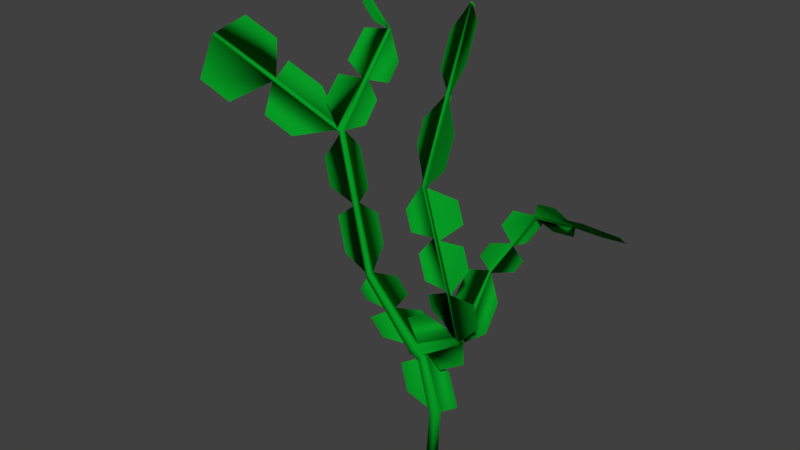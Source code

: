 # Source: seaweed-1.blend  (saved by Blender 2.78.0; exported with 4.5.12 LTS)
import bpy
from mathutils import Matrix  # noqa: F401  (used for matrix-valued properties, if any)

bpy.ops.wm.read_factory_settings(use_empty=True)
scene = bpy.context.scene
scene.name = 'Scene'

# ---- collections
col_collection_1 = bpy.data.collections.new('Collection 1'); scene.collection.children.link(col_collection_1)

# ---- materials (node trees are filled in below, after node groups)
mat_material_001 = bpy.data.materials.new('Material.001')
mat_material_001.alpha_threshold = 0.0
mat_material_001.use_transparent_shadow = False
mat_material_001.diffuse_color = (0.002188, 0.3264, 0.0186, 1.0)
mat_material_001.specular_color = (0.7988, 1.0, 0.9712)
mat_material_001.roughness = 0.5
mat_material_001.specular_intensity = 0.0

# ---- material node trees

# ---- world
world_world = bpy.data.worlds.new('World'); scene.world = world_world
world_world.color = (0.05088, 0.05088, 0.05088)
world_world.use_sun_shadow = False
world_world.sun_shadow_jitter_overblur = 0.0
world_world.cycles.sampling_method = 'MANUAL'

# ---- meshes
me_cylinder_001 = bpy.data.meshes.new('Cylinder.001')
me_cylinder_001.from_pydata([(-0.1545, 0.2598, -1.171), (-0.676, 0.2598, 3.227), (0.09254, 0.08029, -1.171), (-0.5886, 0.04089, 3.433), (-0.001838, -0.2102, -1.171), (-0.6393, -0.1725, 3.386), (-0.3073, -0.2102, -1.171), (-0.7877, -0.2102, 3.123), (-0.4016, 0.08029, -1.171), (-0.8567, 0.08029, 3.059), (-0.8655, 0.04968, 3.569), (-1.08, 0.2985, 3.387), (-0.9237, -0.1954, 3.514), (-1.208, -0.2415, 3.267), (-1.287, 0.09224, 3.193), (-1.006, 0.04059, 3.678), (-1.244, 0.2585, 3.563), (-1.057, -0.1717, 3.631), (-1.355, -0.2091, 3.459), (-1.423, 0.07988, 3.395), (-3.36, 0.05717, 6.09), (-3.489, 0.185, 5.97), (-3.409, -0.1497, 6.044), (-3.568, -0.1497, 5.896), (-3.618, 0.05717, 5.85), (-0.04358, 0.2598, 0.7564), (0.1744, 0.08029, 0.8303), (0.09115, -0.2102, 0.8021), (-0.1783, -0.2102, 0.7108), (-0.2616, 0.08029, 0.6826), (1.261, 0.004732, 4.672), (1.227, -0.1378, 4.64), (1.062, 0.04259, 4.704), (1.037, -0.1532, 4.726), (0.9818, 0.004531, 4.836), (0.9481, -0.1373, 4.805), (1.944, -1.729, 7.908), (1.922, -1.822, 7.887), (1.823, -1.725, 7.967), (1.798, -1.832, 7.943), (1.762, -1.729, 8.015), (1.74, -1.821, 7.994), (0.1585, -0.9414, 11.25), (0.1364, -1.034, 11.23), (0.03804, -0.9376, 11.31), (0.0127, -1.044, 11.29), (-0.02319, -0.9415, 11.36), (-0.04514, -1.034, 11.34), (-0.2472, 2.137, 17.19), (-0.2648, 2.063, 17.18), (-0.3435, 2.14, 17.24), (-0.3637, 2.055, 17.22), (-0.3924, 2.137, 17.28), (-0.41, 2.063, 17.26), (1.082, -0.252, 4.916), (1.268, -0.237, 4.832), (1.301, -0.09738, 4.863), (0.9948, -0.2365, 4.993), (1.028, -0.09757, 5.023), (1.134, -0.1236, 5.01), (0.8274, 2.299, 6.594), (0.7583, 2.313, 6.605), (0.7304, 2.299, 6.651), (0.8414, 2.264, 6.66), (0.7463, 2.264, 6.716), (0.7832, 2.255, 6.712), (2.112, 3.3, 9.01), (2.043, 3.313, 9.021), (2.015, 3.3, 9.067), (2.126, 3.265, 9.076), (2.031, 3.265, 9.132), (2.068, 3.256, 9.127), (7.517, -0.05676, 11.28), (7.464, -0.04673, 11.29), (7.443, -0.05682, 11.33), (7.527, -0.08381, 11.33), (7.455, -0.08386, 11.38), (7.483, -0.09076, 11.37), (-4.902, 0.2498, 11.77), (-5.028, 0.3282, 11.71), (-4.975, 0.1027, 11.76), (-5.082, 0.1027, 11.66), (-5.115, 0.2421, 11.63), (-11.27, -0.4249, 14.6), (-11.34, -0.3528, 14.54), (-11.29, -0.5417, 14.58), (-11.38, -0.5417, 14.49), (-11.41, -0.4249, 14.47), (-5.24, 0.07279, 11.75), (-5.273, 0.2115, 11.72), (-5.141, 0.2037, 11.91), (-5.134, 0.07279, 11.85), (-5.187, 0.2972, 11.8), (-4.967, 3.137, 15.11), (-5.027, 3.174, 15.08), (-5.002, 3.066, 15.1), (-5.081, 3.115, 15.18), (-5.078, 3.052, 15.15), (-5.103, 3.16, 15.13), (-7.732, 3.722, 17.32), (-7.793, 3.759, 17.3), (-7.767, 3.651, 17.32), (-7.846, 3.7, 17.39), (-7.843, 3.637, 17.37), (-7.869, 3.744, 17.34), (-4.259, 0.2566, 8.84), (-4.131, 0.1535, 8.929), (-4.325, -0.02348, 8.778), (-4.366, 0.1496, 8.739), (-4.192, -0.02348, 8.902), (-2.521, 0.06852, 4.622), (-2.366, 0.2217, 4.766), (-2.233, -0.1607, 4.838), (-2.462, -0.1794, 4.677), (-2.183, 0.04888, 4.884), (1.051, -1.335, 9.579), (0.9306, -1.331, 9.638), (0.8694, -1.335, 9.686), (0.9053, -1.438, 9.614), (1.029, -1.428, 9.558), (0.8474, -1.428, 9.665), (1.425, 2.755, 7.919), (1.389, 2.764, 7.924), (1.47, 2.8, 7.802), (1.484, 2.764, 7.868), (1.401, 2.813, 7.813), (1.373, 2.8, 7.859), (4.827, 1.59, 10.2), (4.775, 1.582, 10.25), (4.729, 1.622, 10.2), (4.743, 1.59, 10.25), (4.753, 1.633, 10.16), (4.814, 1.622, 10.15), (-8.312, -0.2345, 13.12), (-8.203, -0.1106, 13.26), (-8.342, -0.1067, 13.1), (-8.213, -0.2345, 13.22), (-8.262, -0.0278, 13.17), (-6.464, 3.407, 16.28), (-6.486, 3.452, 16.23), (-6.384, 3.359, 16.21), (-6.46, 3.345, 16.26), (-6.41, 3.467, 16.19), (-6.349, 3.429, 16.22), (-5.111, 1.659, 13.54), (-5.145, 1.728, 13.46), (-4.934, 1.693, 13.44), (-4.988, 1.585, 13.43), (-5.028, 1.751, 13.4), (-5.106, 1.562, 13.5), (-4.763, -0.03464, 6.524), (-5.163, 0.01471, 8.066), (-2.771, 0.02879, 7.586), (-3.108, 0.07088, 8.827), (-6.17, 0.3889, 10.22), (-5.862, 0.3508, 9.032), (-3.856, -0.03668, 11.49), (-3.417, -0.09149, 9.88), (-5.603, -0.05225, 12.97), (-5.588, 0.7037, 13.8), (-6.359, 0.5928, 13.15), (-8.015, 0.4228, 13.88), (-4.466, 0.9742, 11.86), (-4.482, 1.697, 12.7), (-3.663, 2.04, 14.36), (-3.663, 1.445, 13.66), (-5.799, 2.484, 15.18), (-5.818, 1.505, 14.1), (-5.342, 2.541, 15.52), (-6.052, 2.691, 16.09), (-5.386, 3.574, 14.93), (-6.299, 3.767, 15.66), (-7.157, 2.672, 17.22), (-6.304, 2.491, 16.54), (-7.717, 4.48, 16.65), (-7.101, 4.35, 16.16), (-4.36, 0.379, 4.77), (-4.032, 0.3824, 4.403), (-1.879, -0.2446, 6.59), (-1.28, -0.2489, 5.977), (-2.859, 0.03921, 3.214), (-3.497, 0.03261, 3.928), (-0.4606, 0.1246, 4.784), (-0.8925, 0.1277, 5.226), (-0.9415, -0.6974, 5.272), (-0.02203, -0.7141, 5.807), (0.4106, -0.311, 3.197), (1.55, -0.3332, 3.96), (-0.04434, 0.5977, 14.22), (-0.06419, 0.5142, 14.2), (-0.2276, 0.5145, 14.3), (-0.1755, 0.5052, 14.25), (-0.2078, 0.5976, 14.32), (-0.1527, 0.6011, 14.28), (-1.271, 2.135, 16.08), (-1.188, 1.445, 14.75), (0.4707, 1.341, 16.88), (0.5599, 0.652, 15.56), (-1.202, 0.1275, 12.22), (-1.256, 0.582, 13.1), (1.204, -1.301, 12.37), (1.128, -0.7196, 13.48), (-11.54, -1.215, 12.75), (-10.02, -1.062, 12.08), (-10.19, 0.2708, 15.37), (-8.61, 0.433, 14.67), (-6.903, -0.664, 11.28), (-8.257, -0.7995, 11.88), (1.334, -0.6926, 11.03), (1.74, -0.8715, 10.27), (-0.4414, -1.428, 10.4), (-0.04936, -1.601, 9.667), (2.37, -1.326, 8.837), (1.973, -1.151, 9.582), (1.172, -2.302, 8.402), (0.715, -2.1, 9.257), (0.7519, -1.585, 7.349), (0.5375, -1.112, 6.443), (2.469, -1.075, 7.328), (2.141, -0.2818, 5.799), (0.7781, 0.03588, 6.529), (0.6305, 1.038, 7.246), (1.433, 1.251, 4.532), (1.24, 2.269, 5.385), (1.342, 3.13, 6.442), (1.616, 3.344, 6.957), (0.6239, 1.788, 7.505), (0.9266, 2.024, 8.074), (2.245, 3.685, 8.736), (1.769, 3.314, 7.84), (1.335, 2.887, 9.264), (1.001, 2.626, 8.636), (2.495, 2.75, 9.955), (3.678, 2.021, 10.44), (3.105, 2.99, 8.896), (4.475, 2.14, 9.472), (6.022, -0.02942, 11.37), (4.626, 0.8345, 10.79), (7.122, 1.121, 10.52), (5.748, 1.974, 9.941), (-1.784, -0.06297, 2.455), (-1.467, -0.06297, 1.19), (0.4941, 0.1619, 2.861), (0.9357, 0.1847, 1.354)], [], [(25, 1, 3, 26), (26, 3, 5, 27), (27, 5, 7, 28), (9, 7, 13, 14), (28, 7, 9, 29), (29, 9, 1, 25), (0, 2, 4, 6, 8), (14, 13, 18, 19), (5, 3, 10, 12), (1, 9, 14, 11), (3, 1, 11, 10), (7, 5, 12, 13), (111, 110, 24, 21), (12, 10, 15, 17), (11, 14, 19, 16), (13, 12, 17, 18), (10, 11, 16, 15), (106, 105, 79, 78), (113, 112, 22, 23), (114, 111, 21, 20), (110, 113, 23, 24), (112, 114, 20, 22), (8, 29, 25, 0), (6, 28, 29, 8), (4, 27, 28, 6), (2, 26, 27, 4), (0, 25, 26, 2), (17, 12, 33, 35), (3, 10, 32, 30), (3, 5, 31, 30), (12, 5, 31, 33), (10, 15, 34, 32), (15, 17, 35, 34), (54, 55, 37, 39), (56, 55, 37, 36), (57, 54, 39, 41), (58, 57, 41, 40), (56, 59, 38, 36), (59, 58, 40, 38), (115, 116, 44, 42), (116, 117, 46, 44), (118, 119, 43, 45), (115, 119, 43, 42), (120, 118, 45, 47), (117, 120, 47, 46), (188, 189, 49, 48), (190, 191, 51, 53), (192, 190, 53, 52), (188, 193, 50, 48), (193, 192, 52, 50), (191, 189, 49, 51), (48, 49, 51, 53, 52, 50), (32, 34, 58, 59), (30, 32, 59, 56), (34, 35, 57, 58), (35, 33, 54, 57), (30, 31, 55, 56), (33, 31, 55, 54), (56, 59, 65, 63), (34, 58, 64, 62), (30, 56, 63, 60), (32, 30, 60, 61), (59, 58, 64, 65), (34, 32, 61, 62), (121, 122, 70, 71), (123, 124, 69, 66), (125, 123, 66, 67), (124, 121, 71, 69), (126, 122, 70, 68), (126, 125, 67, 68), (127, 128, 77, 75), (129, 130, 76, 74), (129, 131, 73, 74), (128, 130, 76, 77), (132, 127, 75, 72), (131, 132, 72, 73), (135, 133, 86, 87), (108, 107, 81, 82), (109, 106, 78, 80), (105, 108, 82, 79), (107, 109, 80, 81), (83, 84, 87, 86, 85), (136, 134, 83, 85), (137, 135, 87, 84), (133, 136, 85, 86), (134, 137, 84, 83), (78, 79, 92, 90), (81, 80, 91, 88), (79, 82, 89, 92), (80, 78, 90, 91), (82, 81, 88, 89), (144, 96, 98, 145), (146, 93, 95, 147), (148, 94, 98, 145), (149, 97, 96, 144), (148, 94, 93, 146), (147, 95, 97, 149), (138, 102, 104, 139), (140, 101, 103, 141), (142, 100, 99, 143), (141, 103, 102, 138), (142, 100, 104, 139), (143, 99, 101, 140), (23, 22, 109, 107), (21, 24, 108, 105), (22, 20, 106, 109), (24, 23, 107, 108), (20, 21, 105, 106), (17, 15, 114, 112), (19, 18, 113, 110), (15, 16, 111, 114), (18, 17, 112, 113), (16, 19, 110, 111), (40, 41, 120, 117), (41, 39, 118, 120), (36, 37, 119, 115), (39, 37, 119, 118), (38, 40, 117, 116), (36, 38, 116, 115), (62, 61, 125, 126), (62, 64, 122, 126), (63, 65, 121, 124), (61, 60, 123, 125), (60, 63, 124, 123), (65, 64, 122, 121), (67, 66, 132, 131), (66, 69, 127, 132), (71, 70, 130, 128), (68, 67, 131, 129), (68, 70, 130, 129), (69, 71, 128, 127), (90, 92, 137, 134), (88, 91, 136, 133), (92, 89, 135, 137), (91, 90, 134, 136), (89, 88, 133, 135), (93, 143, 140, 95), (94, 142, 139, 98), (97, 141, 138, 96), (94, 142, 143, 93), (95, 140, 141, 97), (96, 138, 139, 98), (80, 147, 149, 91), (79, 148, 146, 78), (91, 149, 144, 90), (79, 148, 145, 92), (78, 146, 147, 80), (90, 144, 145, 92), (24, 108, 151, 150), (20, 106, 153, 152), (108, 82, 154, 155), (106, 78, 156, 157), (149, 91, 158, 159), (134, 90, 160, 161), (146, 78, 162, 163), (94, 148, 165, 164), (97, 149, 167, 166), (97, 141, 169, 168), (142, 94, 170, 171), (141, 103, 172, 173), (100, 142, 175, 174), (24, 110, 177, 176), (114, 20, 178, 179), (110, 19, 180, 181), (15, 114, 183, 182), (15, 34, 185, 184), (3, 30, 187, 186), (45, 43, 189, 191), (44, 46, 192, 193), (42, 44, 193, 188), (46, 47, 190, 192), (47, 45, 191, 190), (42, 43, 189, 188), (192, 52, 194, 195), (49, 189, 197, 196), (46, 192, 199, 198), (189, 43, 200, 201), (133, 86, 202, 203), (134, 83, 204, 205), (133, 88, 206, 207), (115, 42, 208, 209), (47, 120, 211, 210), (36, 115, 213, 212), (41, 120, 215, 214), (39, 54, 217, 216), (37, 55, 219, 218), (59, 65, 221, 220), (60, 30, 222, 223), (60, 123, 225, 224), (122, 64, 226, 227), (66, 123, 229, 228), (70, 122, 231, 230), (130, 70, 232, 233), (66, 132, 235, 234), (129, 74, 236, 237), (72, 132, 239, 238), (9, 29, 241, 240), (3, 26, 243, 242)])
me_cylinder_001.polygons.foreach_set('use_smooth', [True] * 198)
me_cylinder_001.materials.append(mat_material_001)
me_cylinder_001.use_remesh_preserve_volume = False
me_cylinder_001.use_remesh_preserve_attributes = False
me_cylinder_001.use_mirror_vertex_groups = False
me_cylinder_001.update()
arm_armature = bpy.data.armatures.new('Armature')  # bones are not reproduced

# ---- objects
ob_armature = bpy.data.objects.new('Armature', arm_armature)
ob_cylinder = bpy.data.objects.new('Cylinder', me_cylinder_001)

# ---- transforms, parenting, visibility, modifiers, constraints
ob_armature.location = (0.0, 0.0, 0.0)
ob_armature.scale = (0.4302, 0.4302, 0.4302)
ob_armature.lineart.crease_threshold = 0.0
ob_cylinder.parent = ob_armature
ob_cylinder.matrix_parent_inverse = Matrix(((2.324, 0.0, 0.0, 0.0), (0.0, 2.324, 0.0, 0.0), (0.0, 0.0, 2.324, 0.0), (0.0, 0.0, 0.0, 1.0)))
ob_cylinder.location = (0.0, 0.0, 0.07578)
ob_cylinder.scale = (0.05917, 0.05917, 0.05917)
ob_cylinder.lineart.crease_threshold = 0.0
_vg = ob_cylinder.vertex_groups.new(name='Bone')
for _i, _w in zip([0, 1, 2, 3, 4, 5, 6, 7, 8, 9, 10, 11, 12, 13, 14, 15, 16, 17, 18, 19, 20, 21, 22, 23, 24, 25, 26, 27, 28, 29, 30, 31, 32, 33, 34, 35, 36, 37, 38, 39, 40, 41, 42, 43, 44, 45, 46, 47, 54, 55, 56, 57, 58, 59, 60, 61, 62, 63, 64, 65, 66, 67, 68, 69, 70, 71, 72, 73, 74, 75, 76, 77, 78, 79, 80, 81, 82, 83, 84, 85, 86, 87, 88, 89, 90, 91, 92, 93, 94, 95, 96, 97, 98, 99, 100, 101, 102, 103, 104, 105, 106, 107, 108, 109, 110, 111, 112, 113, 114, 115, 116, 117, 118, 119, 120, 121, 122, 123, 124, 125, 126, 127, 128, 129, 130, 131, 132, 133, 134, 135, 136, 137, 138, 139, 140, 141, 142, 143, 144, 145, 146, 147, 148, 149, 150, 151, 152, 153, 154, 155, 156, 157, 158, 159, 160, 161, 162, 163, 164, 165, 166, 167, 168, 169, 170, 171, 172, 173, 174, 175, 176, 177, 178, 179, 180, 181, 182, 183, 184, 185, 186, 187, 200, 201, 202, 203, 204, 205, 206, 207, 208, 209, 210, 211, 212, 213, 214, 215, 216, 217, 218, 219, 220, 221, 222, 223, 224, 225, 226, 227, 228, 229, 230, 231, 232, 233, 234, 235, 236, 237, 238, 239, 240, 241, 242, 243], [1.0, 0.8957, 1.0, 0.8571, 1.0, 0.8495, 1.0, 0.886, 1.0, 0.9166, 0.7618, 0.7911, 0.7929, 0.8023, 0.8026, 0.6933, 0.7151, 0.7474, 0.7508, 0.7405, 0.1814, 0.1803, 0.1808, 0.1804, 0.1788, 0.9994, 0.9985, 0.9999, 0.9998, 0.9992, 0.5601, 0.5525, 0.5776, 0.5467, 0.5404, 0.5448, 0.2795, 0.281, 0.2753, 0.2777, 0.2721, 0.2717, 0.06801, 0.06814, 0.06472, 0.06693, 0.06249, 0.06536, 0.475, 0.4791, 0.4968, 0.4785, 0.4857, 0.4756, 0.2468, 0.2424, 0.2381, 0.24, 0.2328, 0.2324, 0.105, 0.1053, 0.105, 0.1043, 0.1042, 0.1041, 0.08907, 0.08907, 0.08907, 0.08906, 0.08908, 0.08908, 0.06063, 0.06035, 0.06025, 0.06112, 0.06159, 0.05039, 0.05036, 0.05035, 0.05029, 0.05031, 0.05703, 0.0572, 0.05655, 0.0574, 0.0573, 0.01079, 0.01079, 0.01095, 0.01044, 0.01074, 0.01058, 0.006571, 0.006554, 0.006564, 0.006516, 0.006528, 0.006519, 0.1038, 0.1041, 0.1042, 0.1041, 0.1034, 0.3256, 0.3273, 0.3343, 0.3263, 0.3267, 0.1643, 0.1583, 0.1545, 0.1593, 0.1654, 0.1555, 0.1556, 0.1559, 0.1594, 0.1567, 0.1598, 0.1585, 0.09031, 0.0904, 0.09053, 0.09048, 0.09052, 0.0904, 0.05259, 0.05265, 0.05259, 0.05265, 0.05264, 0.007938, 0.007942, 0.008076, 0.007975, 0.008039, 0.008088, 0.02613, 0.02643, 0.02831, 0.02871, 0.02717, 0.02723, 0.1541, 0.1236, 0.1467, 0.1216, 0.07402, 0.08607, 0.07146, 0.09074, 0.04684, 0.03526, 0.05506, 0.05306, 0.05415, 0.04101, 0.01505, 0.01774, 0.01378, 0.02135, 0.009989, 0.008863, 0.01004, 0.008604, 0.007177, 0.00766, 0.00685, 0.007162, 0.2354, 0.2467, 0.2251, 0.2431, 0.5138, 0.4431, 0.2067, 0.181, 0.2685, 0.1352, 0.8287, 0.6123, 0.03982, 0.01239, 0.05063, 0.05133, 0.05066, 0.05157, 0.05438, 0.05326, 0.1072, 0.1314, 0.1016, 0.128, 0.2342, 0.2008, 0.2266, 0.1792, 0.3622, 0.4258, 0.3139, 0.3887, 0.2408, 0.1675, 0.525, 0.3751, 0.2184, 0.1989, 0.1949, 0.1779, 0.1126, 0.145, 0.1184, 0.1331, 0.09804, 0.09347, 0.1003, 0.09334, 0.08894, 0.08973, 0.08939, 0.09, 0.9398, 0.9692, 0.9103, 0.9712]): _vg.add([_i], _w, 'REPLACE')
_vg = ob_cylinder.vertex_groups.new(name='Bone.001')
for _i, _w in zip([1, 3, 5, 7, 9, 10, 11, 12, 13, 14, 15, 16, 17, 18, 19, 20, 21, 22, 23, 24, 30, 31, 32, 33, 34, 35, 36, 37, 38, 39, 40, 41, 42, 43, 44, 45, 46, 47, 54, 55, 56, 57, 58, 59, 60, 61, 62, 63, 64, 65, 66, 67, 68, 69, 70, 71, 72, 73, 74, 75, 76, 77, 78, 79, 80, 81, 82, 83, 84, 85, 86, 87, 88, 89, 90, 91, 92, 93, 94, 95, 96, 97, 98, 99, 100, 101, 102, 103, 104, 105, 106, 107, 108, 109, 110, 111, 112, 113, 114, 115, 116, 117, 118, 119, 120, 121, 122, 123, 124, 125, 126, 127, 128, 129, 130, 131, 132, 133, 134, 135, 136, 137, 138, 139, 140, 141, 142, 143, 144, 145, 146, 147, 148, 149, 150, 151, 152, 153, 154, 155, 156, 157, 158, 159, 160, 161, 162, 163, 164, 165, 166, 167, 168, 169, 170, 171, 172, 173, 174, 175, 176, 177, 178, 179, 180, 181, 182, 183, 184, 185, 186, 187, 189, 198, 200, 201, 202, 203, 204, 205, 206, 207, 208, 209, 210, 211, 212, 213, 214, 215, 216, 217, 218, 219, 220, 221, 222, 223, 224, 225, 226, 227, 228, 229, 230, 231, 232, 233, 234, 235, 236, 237, 238, 239, 240, 241, 242, 243], [0.09997, 0.1368, 0.1444, 0.1095, 0.08003, 0.2311, 0.2015, 0.2007, 0.1905, 0.1898, 0.2988, 0.2747, 0.2454, 0.2397, 0.2488, 0.7093, 0.7135, 0.712, 0.716, 0.7177, 0.406, 0.4121, 0.3912, 0.4183, 0.4266, 0.4208, 0.4961, 0.4991, 0.4926, 0.4946, 0.4902, 0.4909, 0.1568, 0.1573, 0.1495, 0.1546, 0.1444, 0.151, 0.4684, 0.4674, 0.4577, 0.4677, 0.4677, 0.477, 0.7182, 0.7228, 0.727, 0.7246, 0.7318, 0.7324, 0.7633, 0.7639, 0.7641, 0.7633, 0.7639, 0.7636, 0.7064, 0.7065, 0.7064, 0.7062, 0.7063, 0.7062, 0.4896, 0.4909, 0.4919, 0.4948, 0.4962, 0.4484, 0.4483, 0.4483, 0.4482, 0.4482, 0.481, 0.4814, 0.4803, 0.4849, 0.4824, 0.3184, 0.3189, 0.3185, 0.3182, 0.3185, 0.3189, 0.3421, 0.3422, 0.3421, 0.3424, 0.3423, 0.3424, 0.677, 0.6724, 0.6804, 0.6821, 0.6747, 0.634, 0.6316, 0.6258, 0.6332, 0.6333, 0.3734, 0.3645, 0.3587, 0.3685, 0.377, 0.362, 0.7615, 0.7617, 0.7592, 0.7606, 0.7596, 0.7604, 0.7294, 0.7299, 0.73, 0.7302, 0.7299, 0.7295, 0.4596, 0.4598, 0.4596, 0.4598, 0.4598, 0.3345, 0.3345, 0.3338, 0.3343, 0.3341, 0.3338, 0.3453, 0.3467, 0.353, 0.3536, 0.3494, 0.3485, 0.7059, 0.6913, 0.7017, 0.6921, 0.5645, 0.6094, 0.543, 0.6218, 0.417, 0.3755, 0.4725, 0.462, 0.4506, 0.395, 0.3156, 0.3185, 0.3205, 0.3331, 0.3228, 0.3292, 0.3241, 0.3315, 0.3387, 0.3361, 0.3418, 0.3405, 0.6854, 0.6789, 0.7075, 0.6997, 0.4592, 0.5249, 0.7867, 0.8082, 0.7261, 0.8589, 0.1621, 0.3648, 0.001211, 0.04242, 0.104, 0.0726, 0.4559, 0.4587, 0.4482, 0.453, 0.4651, 0.4608, 0.245, 0.2993, 0.2331, 0.294, 0.4473, 0.4116, 0.4723, 0.433, 0.4688, 0.452, 0.5146, 0.5169, 0.733, 0.8109, 0.4455, 0.5932, 0.7289, 0.7389, 0.7535, 0.7583, 0.7617, 0.7546, 0.7691, 0.7706, 0.7593, 0.7438, 0.7557, 0.7402, 0.7092, 0.721, 0.7132, 0.7231, 0.05776, 0.009043, 0.08585, 0.005048]): _vg.add([_i], _w, 'REPLACE')
_vg = ob_cylinder.vertex_groups.new(name='Bone.002')
for _i, _w in zip([20, 21, 22, 23, 24, 30, 31, 32, 33, 34, 35, 36, 37, 38, 39, 40, 41, 42, 43, 44, 45, 46, 47, 48, 49, 50, 51, 52, 53, 54, 55, 56, 57, 58, 59, 60, 61, 62, 63, 64, 65, 66, 67, 68, 69, 70, 71, 72, 73, 74, 75, 76, 77, 78, 79, 80, 81, 82, 83, 84, 85, 86, 87, 88, 89, 90, 91, 92, 93, 94, 95, 96, 97, 98, 99, 100, 101, 102, 103, 104, 105, 106, 107, 108, 109, 110, 111, 112, 113, 114, 115, 116, 117, 118, 119, 120, 121, 122, 123, 124, 125, 126, 127, 128, 129, 130, 131, 132, 133, 134, 135, 136, 137, 138, 139, 140, 141, 142, 143, 144, 145, 146, 147, 148, 149, 150, 151, 152, 153, 154, 155, 156, 157, 158, 159, 160, 161, 162, 163, 164, 165, 166, 167, 168, 169, 170, 171, 172, 173, 174, 175, 176, 177, 178, 179, 180, 181, 188, 189, 190, 191, 192, 193, 194, 195, 196, 197, 198, 199, 200, 201, 202, 203, 204, 205, 206, 207, 208, 209, 210, 211, 212, 213, 214, 215, 216, 217, 218, 219, 220, 222, 223, 224, 225, 226, 227, 228, 229, 230, 231, 232, 233, 234, 235, 236, 237, 238, 239], [0.1094, 0.1062, 0.1072, 0.1036, 0.1035, 0.01781, 0.0207, 0.01239, 0.01996, 0.01594, 0.01893, 0.2244, 0.2198, 0.2321, 0.2277, 0.2377, 0.2374, 0.7752, 0.7746, 0.7858, 0.7784, 0.7931, 0.7837, 0.9932, 0.9925, 0.9939, 0.9935, 0.9944, 0.9939, 0.05661, 0.05347, 0.04093, 0.05383, 0.04307, 0.0448, 0.02006, 0.0196, 0.01986, 0.02083, 0.02073, 0.02021, 0.1316, 0.1307, 0.1309, 0.1325, 0.1319, 0.1323, 0.2046, 0.2044, 0.2045, 0.2047, 0.2046, 0.2047, 0.4497, 0.4487, 0.4479, 0.4441, 0.4423, 0.5012, 0.5013, 0.5013, 0.5016, 0.5015, 0.462, 0.4614, 0.4631, 0.4577, 0.4603, 0.6512, 0.6506, 0.6511, 0.6516, 0.6512, 0.6508, 0.6296, 0.6295, 0.6295, 0.6293, 0.6294, 0.6293, 0.2191, 0.2235, 0.2154, 0.2138, 0.2219, 0.03091, 0.03224, 0.02984, 0.03099, 0.02992, 0.4624, 0.4772, 0.4868, 0.4721, 0.4576, 0.4825, 0.08282, 0.08239, 0.08141, 0.08272, 0.08057, 0.08105, 0.1803, 0.1797, 0.1795, 0.1793, 0.1795, 0.1801, 0.4878, 0.4875, 0.4878, 0.4875, 0.4875, 0.6365, 0.6365, 0.6372, 0.6367, 0.6369, 0.6372, 0.6166, 0.6151, 0.6078, 0.607, 0.612, 0.6129, 0.14, 0.185, 0.1515, 0.1863, 0.3615, 0.3045, 0.3855, 0.2875, 0.5346, 0.5819, 0.4724, 0.485, 0.4952, 0.5595, 0.6519, 0.6476, 0.6476, 0.6312, 0.6472, 0.6413, 0.6459, 0.6391, 0.6326, 0.6351, 0.6297, 0.6309, 0.07921, 0.07434, 0.06737, 0.05725, 0.003886, 0.01404, 0.9661, 0.9638, 0.9686, 0.9665, 0.971, 0.969, 0.9958, 0.9928, 0.9866, 0.9763, 0.9338, 0.9805, 0.8511, 0.8962, 0.4935, 0.4899, 0.5012, 0.4954, 0.4805, 0.486, 0.6477, 0.5693, 0.6653, 0.578, 0.3185, 0.3876, 0.3011, 0.3878, 0.169, 0.1222, 0.1715, 0.09434, 0.002472, 0.008999, 0.01355, 0.05275, 0.06219, 0.05157, 0.06377, 0.1257, 0.1004, 0.1125, 0.09626, 0.1427, 0.1628, 0.144, 0.1664, 0.2018, 0.1893, 0.1974, 0.1869]): _vg.add([_i], _w, 'REPLACE')
_m = ob_cylinder.modifiers.new('Armature', 'ARMATURE')
_m.object = ob_armature

# ---- collection membership
col_collection_1.objects.link(ob_armature)
col_collection_1.objects.link(ob_cylinder)

# ---- scene / render settings (as saved in the file)
scene.frame_start = 1; scene.frame_end = 80; scene.frame_set(23)
scene.render.engine = 'BLENDER_EEVEE_NEXT'
scene.render.resolution_percentage = 50
scene.render.dither_intensity = 0.0
scene.cycles.use_denoising = False
scene.cycles.samples = 128
scene.cycles.sampling_pattern = 'TABULATED_SOBOL'
scene.cycles.light_sampling_threshold = 0.0
scene.cycles.use_adaptive_sampling = False
scene.cycles.use_light_tree = False
scene.cycles.blur_glossy = 0.0
scene.cycles.sample_clamp_indirect = 0.0
scene.view_settings.view_transform = 'Standard'
bpy.context.view_layer.update()

# ---- added for rendering (the .blend has no active camera and no usable light): camera, sun
cam_auto = bpy.data.cameras.new('AutoCamera')
cam_auto.lens = 50.0
cam_auto.sensor_width = 36.0
cam_auto.clip_end = 1000.0
ob_auto_camera = bpy.data.objects.new('AutoCamera', cam_auto)
scene.collection.objects.link(ob_auto_camera)
ob_auto_camera.location = (1.32467, -1.72493, 1.74152)
ob_auto_camera.rotation_euler = (1.09748, -7.21219e-08, 0.694738)
scene.camera = ob_auto_camera
light_auto_sun = bpy.data.lights.new('AutoSun', 'SUN')
light_auto_sun.energy = 3.0
light_auto_sun.angle = 0.0523599
ob_auto_sun = bpy.data.objects.new('AutoSun', light_auto_sun)
scene.collection.objects.link(ob_auto_sun)
ob_auto_sun.rotation_euler = (0.872665, 0.174533, 0.523599)
bpy.context.view_layer.update()
